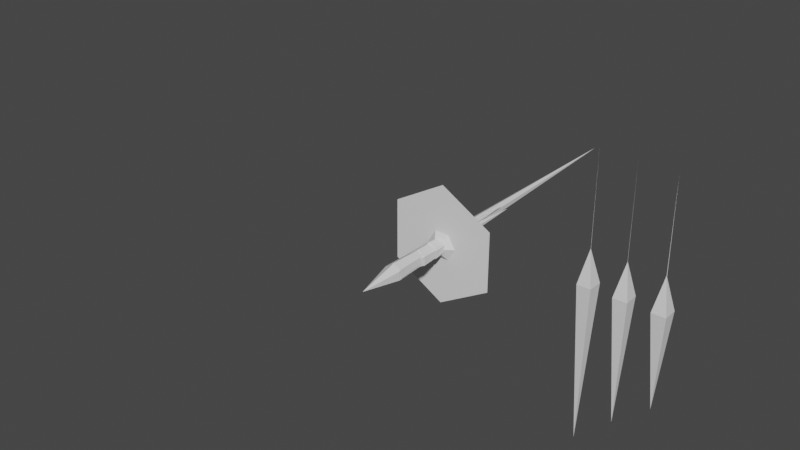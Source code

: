 # Source: Clarity.blend  (saved by Blender 3.6.13; exported with 4.5.12 LTS)
import bpy
from mathutils import Matrix  # noqa: F401  (used for matrix-valued properties, if any)

bpy.ops.wm.read_factory_settings(use_empty=True)
scene = bpy.context.scene
scene.name = 'Scene'

# ---- collections
col_collection = bpy.data.collections.new('Collection'); scene.collection.children.link(col_collection)

# ---- materials (node trees are filled in below, after node groups)
mat_material = bpy.data.materials.new('Material')
mat_material.alpha_threshold = 0.0
mat_material.use_transparent_shadow = False
mat_material.roughness = 0.5
mat_material.line_color = (0.0, 0.0, 0.0, 1.0)
mat_material_001 = bpy.data.materials.new('Material.001')
mat_material_001.alpha_threshold = 0.0
mat_material_001.use_transparent_shadow = False
mat_material_001.roughness = 0.5
mat_material_001.line_color = (0.0, 0.0, 0.0, 1.0)
mat_material_002 = bpy.data.materials.new('Material.002')
mat_material_002.alpha_threshold = 0.0
mat_material_002.use_transparent_shadow = False
mat_material_002.roughness = 0.5
mat_material_002.line_color = (0.0, 0.0, 0.0, 1.0)

# ---- material node trees
mat_material.use_nodes = True; mat_material.node_tree.nodes.clear()
_N = mat_material.node_tree.nodes; _L = mat_material.node_tree.links
n0 = _N.new('ShaderNodeOutputMaterial'); n0.name = 'Material Output'; n0.location = (300, 300)
n1 = _N.new('ShaderNodeBsdfPrincipled'); n1.name = 'Principled BSDF'; n1.location = (10, 300)
n1.distribution = 'GGX'
n1.subsurface_method = 'RANDOM_WALK_SKIN'
n1.inputs[3].default_value = 1.45
n1.inputs[27].default_value = (0.0, 0.0, 0.0, 1.0)
n1.inputs[28].default_value = 1.0
_L.new(n1.outputs[0], n0.inputs[0])
n0.is_active_output = True
mat_material_001.use_nodes = True; mat_material_001.node_tree.nodes.clear()
_N = mat_material_001.node_tree.nodes; _L = mat_material_001.node_tree.links
n0 = _N.new('ShaderNodeOutputMaterial'); n0.name = 'Material Output'; n0.location = (300, 300)
n1 = _N.new('ShaderNodeBsdfPrincipled'); n1.name = 'Principled BSDF'; n1.location = (10, 300)
n1.distribution = 'GGX'
n1.subsurface_method = 'RANDOM_WALK_SKIN'
n1.inputs[3].default_value = 1.45
n1.inputs[27].default_value = (0.0, 0.0, 0.0, 1.0)
n1.inputs[28].default_value = 1.0
_L.new(n1.outputs[0], n0.inputs[0])
n0.is_active_output = True
mat_material_002.use_nodes = True; mat_material_002.node_tree.nodes.clear()
_N = mat_material_002.node_tree.nodes; _L = mat_material_002.node_tree.links
n0 = _N.new('ShaderNodeOutputMaterial'); n0.name = 'Material Output'; n0.location = (300, 300)
n1 = _N.new('ShaderNodeBsdfPrincipled'); n1.name = 'Principled BSDF'; n1.location = (10, 300)
n1.distribution = 'GGX'
n1.subsurface_method = 'RANDOM_WALK_SKIN'
n1.inputs[3].default_value = 1.45
n1.inputs[27].default_value = (0.0, 0.0, 0.0, 1.0)
n1.inputs[28].default_value = 1.0
_L.new(n1.outputs[0], n0.inputs[0])
n0.is_active_output = True

# ---- world
world_world = bpy.data.worlds.new('World'); scene.world = world_world
world_world.use_nodes = True; world_world.node_tree.nodes.clear()
_N = world_world.node_tree.nodes; _L = world_world.node_tree.links
n0 = _N.new('ShaderNodeOutputWorld'); n0.name = 'World Output'; n0.location = (300, 300)
n1 = _N.new('ShaderNodeBackground'); n1.name = 'Background'; n1.location = (10, 300)
n1.inputs[0].default_value = (0.05088, 0.05088, 0.05088, 1.0)
_L.new(n1.outputs[0], n0.inputs[0])
n0.is_active_output = True
world_world.color = (0.05088, 0.05088, 0.05088)
world_world.use_sun_shadow = False
world_world.sun_shadow_jitter_overblur = 0.0

# ---- meshes
me_cube = bpy.data.meshes.new('Cube')
me_cube.from_pydata([(1.913, 3.946, 0.1416), (1.077, 3.522, -0.2043), (1.077, 2.556, -0.4631), (1.913, 2.015, -0.376), (2.75, 2.44, -0.03013), (2.75, 3.406, 0.2287), (0.8781, 1.981, 3.615), (6.572, 7.481, -16.91)], [], [(1, 2, 6), (2, 3, 6), (3, 4, 6), (4, 5, 6), (5, 0, 6), (0, 1, 6), (1, 0, 7), (0, 5, 7), (5, 4, 7), (4, 3, 7), (3, 2, 7), (2, 1, 7)])
_uv = me_cube.uv_layers.new(name='UVMap')
_uv.uv.foreach_set('vector', [0.0, 0.0, 0.0, 0.0, 0.0, 0.0, 0.0, 0.0, 0.0, 0.0, 0.0, 0.0, 0.0, 0.0, 0.0, 0.0, 0.0, 0.0, 0.0, 0.0, 0.0, 0.0, 0.0, 0.0, 0.0, 0.0, 0.0, 0.0, 0.0, 0.0, 0.0, 0.0, 0.0, 0.0, 0.0, 0.0, 0.0, 0.0, 0.0, 0.0, 0.0, 0.0, 0.0, 0.0, 0.0, 0.0, 0.0, 0.0, 0.0, 0.0, 0.0, 0.0, 0.0, 0.0, 0.0, 0.0, 0.0, 0.0, 0.0, 0.0, 0.0, 0.0, 0.0, 0.0, 0.0, 0.0, 0.0, 0.0, 0.0, 0.0, 0.0, 0.0])
me_cube.materials.append(mat_material)
me_cube.use_mirror_vertex_groups = False
me_cube.update()
me_cube_003 = bpy.data.meshes.new('Cube.003')
me_cube_003.from_pydata([(1.863e-09, 1.0, 0.3), (-0.866, 0.5, 0.3), (-0.866, -0.5, 0.3), (1.863e-09, -1.0, 0.3), (0.866, -0.5, 0.3), (0.866, 0.5, 0.3), (3.104e-10, 0.0, 1.3), (0.0, 0.0, -7.0)], [], [(1, 2, 6), (2, 3, 6), (3, 4, 6), (4, 5, 6), (5, 0, 6), (0, 1, 6), (1, 0, 7), (0, 5, 7), (5, 4, 7), (4, 3, 7), (3, 2, 7), (2, 1, 7)])
_uv = me_cube_003.uv_layers.new(name='UVMap')
_uv.uv.foreach_set('vector', [0.0, 0.0, 0.0, 0.0, 0.0, 0.0, 0.0, 0.0, 0.0, 0.0, 0.0, 0.0, 0.0, 0.0, 0.0, 0.0, 0.0, 0.0, 0.0, 0.0, 0.0, 0.0, 0.0, 0.0, 0.0, 0.0, 0.0, 0.0, 0.0, 0.0, 0.0, 0.0, 0.0, 0.0, 0.0, 0.0, 0.0, 0.0, 0.0, 0.0, 0.0, 0.0, 0.0, 0.0, 0.0, 0.0, 0.0, 0.0, 0.0, 0.0, 0.0, 0.0, 0.0, 0.0, 0.0, 0.0, 0.0, 0.0, 0.0, 0.0, 0.0, 0.0, 0.0, 0.0, 0.0, 0.0, 0.0, 0.0, 0.0, 0.0, 0.0, 0.0])
me_cube_003.materials.append(mat_material_001)
me_cube_003.use_mirror_vertex_groups = False
me_cube_003.update()
me_cube_004 = bpy.data.meshes.new('Cube.004')
me_cube_004.from_pydata([(0.1393, 1.0, -0.6818), (-0.7234, 0.5, -0.7573), (-0.7234, -0.5, -0.7573), (0.1393, -1.0, -0.6818), (1.002, -0.5, -0.6064), (1.002, 0.5, -0.6064), (-0.2591, -1.162e-06, 3.872), (3.626, -3.956e-06, -40.53)], [], [(1, 2, 6), (2, 3, 6), (3, 4, 6), (4, 5, 6), (5, 0, 6), (0, 1, 6), (1, 0, 7), (0, 5, 7), (5, 4, 7), (4, 3, 7), (3, 2, 7), (2, 1, 7)])
_uv = me_cube_004.uv_layers.new(name='UVMap')
_uv.uv.foreach_set('vector', [0.0, 0.0, 0.0, 0.0, 0.0, 0.0, 0.0, 0.0, 0.0, 0.0, 0.0, 0.0, 0.0, 0.0, 0.0, 0.0, 0.0, 0.0, 0.0, 0.0, 0.0, 0.0, 0.0, 0.0, 0.0, 0.0, 0.0, 0.0, 0.0, 0.0, 0.0, 0.0, 0.0, 0.0, 0.0, 0.0, 0.0, 0.0, 0.0, 0.0, 0.0, 0.0, 0.0, 0.0, 0.0, 0.0, 0.0, 0.0, 0.0, 0.0, 0.0, 0.0, 0.0, 0.0, 0.0, 0.0, 0.0, 0.0, 0.0, 0.0, 0.0, 0.0, 0.0, 0.0, 0.0, 0.0, 0.0, 0.0, 0.0, 0.0, 0.0, 0.0])
me_cube_004.materials.append(mat_material_002)
me_cube_004.use_mirror_vertex_groups = False
me_cube_004.update()
me_cube_002 = bpy.data.meshes.new('Cube.002')
me_cube_002.from_pydata([(-4.157, 2.4, -0.9364), (0.0001436, 4.8, -0.9364), (4.157, 2.4, -0.9364), (4.157, -2.4, -0.9364), (0.0001438, -4.8, -0.9364), (-4.157, -2.4, -0.9364), (0.0001437, -7.356e-05, 0.6636), (-3.325, 1.92, -0.9364), (0.0001436, 3.84, -0.9364), (3.326, 1.92, -0.9364), (3.326, -1.92, -0.9364), (0.0001438, -3.84, -0.9364), (-3.325, -1.92, -0.9364), (3.464, -2.8, -0.9364), (2.771, -3.2, -0.9364), (2.079, -3.6, -0.9364), (1.386, -4.0, -0.9364), (0.693, -4.4, -0.9364), (2.771, -2.24, -0.9364), (2.217, -2.56, -0.9364), (1.663, -2.88, -0.9364), (1.109, -3.2, -0.9364), (0.5544, -3.52, -0.9364), (-4.157, -1.6, -0.9364), (-4.157, -0.8001, -0.9364), (-4.157, -7.35e-05, -0.9364), (-4.157, 0.7999, -0.9364), (-4.157, 1.6, -0.9364), (-3.325, -1.28, -0.9364), (-3.325, -0.6401, -0.9364), (-3.325, -7.344e-05, -0.9364), (-3.325, 0.6399, -0.9364), (-3.325, 1.28, -0.9364), (-0.6927, -4.4, -0.9364), (-1.385, -4.0, -0.9364), (-2.078, -3.6, -0.9364), (-2.771, -3.2, -0.9364), (-3.464, -2.8, -0.9364), (-0.5541, -3.52, -0.9364), (-1.108, -3.2, -0.9364), (-1.663, -2.88, -0.9364), (-2.217, -2.56, -0.9364), (-2.771, -2.24, -0.9364), (0.693, 4.4, -0.9364), (1.386, 4.0, -0.9364), (2.079, 3.6, -0.9364), (2.771, 3.2, -0.9364), (3.464, 2.8, -0.9364), (0.5544, 3.52, -0.9364), (1.109, 3.2, -0.9364), (1.663, 2.88, -0.9364), (2.217, 2.56, -0.9364), (2.771, 2.24, -0.9364), (4.157, 1.6, -0.9364), (4.157, 0.7999, -0.9364), (4.157, -7.36e-05, -0.9364), (4.157, -0.8001, -0.9364), (4.157, -1.6, -0.9364), (3.326, 1.28, -0.9364), (3.326, 0.6399, -0.9364), (3.326, -7.366e-05, -0.9364), (3.326, -0.6401, -0.9364), (3.326, -1.28, -0.9364), (-3.464, 2.8, -0.9364), (-2.771, 3.2, -0.9364), (-2.078, 3.6, -0.9364), (-1.385, 4.0, -0.9364), (-0.6927, 4.4, -0.9364), (-2.771, 2.24, -0.9364), (-2.217, 2.56, -0.9364), (-1.663, 2.88, -0.9364), (-1.108, 3.2, -0.9364), (-0.5541, 3.52, -0.9364), (-0.1644, -0.2943, 0.6899), (0.1736, -0.2941, 0.6916), (0.3364, -0.001827, 0.6899), (-0.3307, -0.001002, 0.6899), (-0.1636, 0.2877, 0.6899), (0.1725, 0.2917, 0.6899), (-0.1644, -0.2943, 0.5342), (0.1736, -0.2941, 0.5359), (0.3364, -0.001827, 0.5342), (-0.3307, -0.001002, 0.5342), (-0.1636, 0.2877, 0.5342), (0.1725, 0.2917, 0.5342), (0.003947, -0.002406, 0.755), (-0.5944, 1.03, -0.9431), (-1.189, 0.0, -0.9431), (-0.5944, -1.03, -0.9431), (0.5944, -1.03, -0.9431), (1.189, 0.0, -0.9431), (0.5944, 1.03, -0.9431), (1.243e-09, -3.282e-10, -1.813)], [(13, 18), (14, 19), (15, 20), (16, 21), (17, 22), (23, 28), (24, 29), (25, 30), (26, 31), (27, 32), (33, 38), (34, 39), (35, 40), (36, 41), (37, 42), (43, 48), (44, 49), (45, 50), (46, 51), (47, 52), (53, 58), (54, 59), (55, 60), (56, 61), (57, 62), (63, 68), (64, 69), (65, 70), (66, 71), (67, 72), (77, 83)], [(0, 6, 1, 67, 66, 65, 64, 63), (1, 6, 2, 47, 46, 45, 44, 43), (2, 6, 3, 57, 56, 55, 54, 53), (3, 6, 4, 17, 16, 15, 14, 13), (4, 6, 5, 37, 36, 35, 34, 33), (5, 6, 0, 27, 26, 25, 24, 23), (7, 68, 69, 70, 71, 72, 8, 48, 49, 50, 51, 52, 9, 58, 59, 60, 61, 62, 10, 18, 19, 20, 21, 22, 11, 38, 39, 40, 41, 42, 12, 28, 29, 30, 31, 32), (73, 79, 4), (73, 5, 79), (74, 4, 80), (74, 80, 3), (75, 3, 81), (75, 81, 2), (78, 2, 84), (78, 84, 1), (1, 83, 0, 77), (76, 0, 82), (76, 82, 5), (5, 73, 4, 74, 3, 75, 2, 78, 1, 77, 0, 76), (75, 78, 85), (78, 77, 85), (77, 76, 85), (76, 73, 85), (73, 74, 85), (74, 75, 85), (4, 11, 10, 3), (3, 10, 9, 2), (2, 9, 8, 1), (8, 7, 0, 1), (12, 5, 0, 7), (5, 12, 11, 4), (91, 92, 86), (90, 92, 91), (92, 89, 88), (90, 89, 92), (92, 88, 87), (92, 87, 86)])
_uv = me_cube_002.uv_layers.new(name='UVMap')
_uv.uv.foreach_set('vector', [0.25, 0.49, 0.25, 0.25, 0.4578, 0.37, 0.4232, 0.39, 0.3886, 0.41, 0.3539, 0.43, 0.3193, 0.45, 0.2846, 0.47, 0.4578, 0.37, 0.25, 0.25, 0.4578, 0.13, 0.4578, 0.17, 0.4578, 0.21, 0.4578, 0.25, 0.4578, 0.29, 0.4578, 0.33, 0.4578, 0.13, 0.25, 0.25, 0.25, 0.01, 0.2846, 0.03, 0.3193, 0.05, 0.3539, 0.07, 0.3886, 0.09, 0.4232, 0.11, 0.25, 0.01, 0.25, 0.25, 0.04215, 0.13, 0.07679, 0.11, 0.1114, 0.09, 0.1461, 0.07, 0.1807, 0.05, 0.2154, 0.03, 0.04215, 0.13, 0.25, 0.25, 0.04215, 0.37, 0.04215, 0.33, 0.04215, 0.29, 0.04215, 0.25, 0.04215, 0.21, 0.04215, 0.17, 0.04215, 0.37, 0.25, 0.25, 0.25, 0.49, 0.2154, 0.47, 0.1807, 0.45, 0.1461, 0.43, 0.1114, 0.41, 0.07679, 0.39, 0.75, 0.49, 0.7846, 0.47, 0.8193, 0.45, 0.8539, 0.43, 0.8886, 0.41, 0.9232, 0.39, 0.9578, 0.37, 0.9578, 0.33, 0.9578, 0.29, 0.9578, 0.25, 0.9578, 0.21, 0.9578, 0.17, 0.9578, 0.13, 0.9232, 0.11, 0.8886, 0.09, 0.8539, 0.07, 0.8193, 0.05, 0.7846, 0.03, 0.75, 0.01, 0.7154, 0.03, 0.6807, 0.05, 0.6461, 0.07, 0.6114, 0.09, 0.5768, 0.11, 0.5422, 0.13, 0.5422, 0.17, 0.5422, 0.21, 0.5422, 0.25, 0.5422, 0.29, 0.5422, 0.33, 0.5422, 0.37, 0.5768, 0.39, 0.6114, 0.41, 0.6461, 0.43, 0.6807, 0.45, 0.7154, 0.47, 0.0, 0.0, 0.0, 0.0, 0.0, 0.0, 0.0, 0.0, 0.0, 0.0, 0.0, 0.0, 0.0, 0.0, 0.0, 0.0, 0.0, 0.0, 0.0, 0.0, 0.0, 0.0, 0.0, 0.0, 0.0, 0.0, 0.0, 0.0, 0.0, 0.0, 0.0, 0.0, 0.0, 0.0, 0.0, 0.0, 0.0, 0.0, 0.0, 0.0, 0.0, 0.0, 0.0, 0.0, 0.0, 0.0, 0.0, 0.0, 0.0, 0.0, 0.0, 0.0, 0.0, 0.0, 0.0, 0.0, 0.0, 0.0, 0.0, 0.0, 0.0, 0.0, 0.0, 0.0, 0.0, 0.0, 0.0, 0.0, 0.0, 0.0, 0.0, 0.0, 0.0, 0.0, 0.0, 0.0, 0.0, 0.0, 0.0, 0.0, 0.0, 0.0, 0.0, 0.0, 0.0, 0.0, 0.0, 0.0, 0.0, 0.0, 0.0, 0.0, 0.0, 0.0, 0.0, 0.0, 0.0, 0.0, 0.0, 0.0, 0.0, 0.0, 0.0, 0.0, 0.0, 0.0, 0.0, 0.0, 0.0, 0.0, 0.0, 0.0, 0.0, 0.0, 0.0, 0.0, 0.0, 0.0, 0.0, 0.0, 0.0, 0.0, 0.0, 0.0, 0.0, 0.0, 0.0, 0.0, 0.0, 0.0, 0.0, 0.0, 0.0, 0.0, 0.0, 0.0, 0.0, 0.0, 0.0, 0.0, 0.0, 0.0, 0.0, 0.0, 0.0, 0.0, 0.0, 0.0, 0.0, 0.0, 0.0, 0.0, 0.0, 0.0, 0.0, 0.0, 0.0, 0.0, 0.0, 0.0, 0.0, 0.0, 0.0, 0.0, 0.0, 0.0, 0.0, 0.0, 0.0, 0.0, 0.0, 0.0, 0.0, 0.0, 0.0, 0.0, 0.0, 0.0, 0.0, 0.0, 0.0, 0.0, 0.0, 0.0, 0.0, 0.0, 0.0, 0.0, 0.0, 0.0, 0.0, 0.0, 0.0, 0.0, 0.0, 0.0, 0.0, 0.0, 0.0, 0.0, 0.0, 0.0, 0.0, 0.0, 0.0, 0.0, 0.0, 0.0, 0.0, 0.0, 0.0, 0.0])
me_cube_002.update()
me_cube_005 = bpy.data.meshes.new('Cube.005')
me_cube_005.from_pydata([(0.008565, 0.02732, 4.074), (0.8604, 0.8631, 0.2349), (-0.08045, 0.06242, -18.28), (0.8323, -0.8183, 0.2309), (-0.721, 0.8898, 0.2221), (-0.7491, -0.7916, 0.2181), (-0.01178, 0.04452, 14.75), (0.05898, 0.02307, -6.652)], [], [(5, 4, 2), (3, 0, 5), (5, 0, 4), (3, 5, 2), (1, 0, 3), (4, 0, 1), (1, 3, 2), (4, 1, 2), (2, 0, 6, 7)])
_uv = me_cube_005.uv_layers.new(name='UVMap')
_uv.uv.foreach_set('vector', [0.375, 0.0, 0.375, 0.25, 0.375, 0.0, 0.375, 0.75, 0.625, 1.0, 0.375, 1.0, 0.375, 0.0, 0.625, 0.25, 0.375, 0.25, 0.375, 0.75, 0.375, 1.0, 0.375, 0.75, 0.375, 0.5, 0.625, 0.75, 0.375, 0.75, 0.375, 0.25, 0.625, 0.5, 0.375, 0.5, 0.375, 0.5, 0.375, 0.75, 0.375, 0.5, 0.375, 0.25, 0.375, 0.5, 0.375, 0.25, 0.0, 0.0, 0.0, 0.0, 0.0, 0.0, 0.0, 0.0])
me_cube_005.materials.append(mat_material)
me_cube_005.use_mirror_vertex_groups = False
me_cube_005.update()
me_cube_006 = bpy.data.meshes.new('Cube.006')
me_cube_006.from_pydata([(-0.007325, -0.01223, 4.079), (0.7417, 0.8756, 0.2379), (0.0224, 0.05081, -14.37), (0.7891, -0.8054, 0.2272), (-0.8394, 0.8312, 0.2345), (-0.792, -0.8498, 0.2238), (-0.005707, -0.0365, 14.75), (-0.06254, 0.02653, -6.648)], [], [(5, 4, 2), (3, 0, 5), (5, 0, 4), (3, 5, 2), (1, 0, 3), (4, 0, 1), (1, 3, 2), (4, 1, 2), (2, 0, 6, 7)])
_uv = me_cube_006.uv_layers.new(name='UVMap')
_uv.uv.foreach_set('vector', [0.375, 0.0, 0.375, 0.25, 0.375, 0.0, 0.375, 0.75, 0.625, 1.0, 0.375, 1.0, 0.375, 0.0, 0.625, 0.25, 0.375, 0.25, 0.375, 0.75, 0.375, 1.0, 0.375, 0.75, 0.375, 0.5, 0.625, 0.75, 0.375, 0.75, 0.375, 0.25, 0.625, 0.5, 0.375, 0.5, 0.375, 0.5, 0.375, 0.75, 0.375, 0.5, 0.375, 0.25, 0.375, 0.5, 0.375, 0.25, 0.0, 0.0, 0.0, 0.0, 0.0, 0.0, 0.0, 0.0])
me_cube_006.materials.append(mat_material)
me_cube_006.use_mirror_vertex_groups = False
me_cube_006.update()
me_cube_008 = bpy.data.meshes.new('Cube.008')
me_cube_008.from_pydata([(-0.0005685, -0.0201, 4.047), (0.8513, -0.8559, 0.2008), (0.01198, 0.02395, -10.85), (0.8231, 0.8255, 0.1968), (-0.7301, -0.8826, 0.2025), (-0.7583, 0.7988, 0.1985), (-0.004071, -0.01238, 14.36), (0.04904, 0.001793, -1.643)], [], [(5, 2, 4), (3, 5, 0), (5, 4, 0), (3, 2, 5), (1, 3, 0), (4, 1, 0), (1, 2, 3), (4, 2, 1), (2, 0, 6, 7)])
_uv = me_cube_008.uv_layers.new(name='UVMap')
_uv.uv.foreach_set('vector', [0.375, 0.0, 0.375, 0.0, 0.375, 0.25, 0.375, 0.75, 0.375, 1.0, 0.625, 1.0, 0.375, 0.0, 0.375, 0.25, 0.625, 0.25, 0.375, 0.75, 0.375, 0.75, 0.375, 1.0, 0.375, 0.5, 0.375, 0.75, 0.625, 0.75, 0.375, 0.25, 0.375, 0.5, 0.625, 0.5, 0.375, 0.5, 0.375, 0.5, 0.375, 0.75, 0.375, 0.25, 0.375, 0.25, 0.375, 0.5, 0.0, 0.0, 0.0, 0.0, 0.0, 0.0, 0.0, 0.0])
me_cube_008.materials.append(mat_material)
me_cube_008.use_mirror_vertex_groups = False
me_cube_008.update()
me_cube_009 = bpy.data.meshes.new('Cube.009')
me_cube_009.from_pydata([(2.057, -2.111, -0.3174), (1.22, -2.652, -0.4045), (1.22, -3.618, -0.1457), (2.057, -4.043, 0.2002), (2.893, -3.502, 0.2873), (2.893, -2.536, 0.02848), (1.021, -2.077, 3.673), (4.904, -5.827, -10.32)], [], [(1, 6, 0), (0, 6, 5), (5, 6, 4), (4, 6, 3), (3, 6, 2), (2, 6, 1), (1, 7, 2), (2, 7, 3), (3, 7, 4), (4, 7, 5), (5, 7, 0), (0, 7, 1)])
_uv = me_cube_009.uv_layers.new(name='UVMap')
_uv.uv.foreach_set('vector', [0.0, 0.0, 0.0, 0.0, 0.0, 0.0, 0.0, 0.0, 0.0, 0.0, 0.0, 0.0, 0.0, 0.0, 0.0, 0.0, 0.0, 0.0, 0.0, 0.0, 0.0, 0.0, 0.0, 0.0, 0.0, 0.0, 0.0, 0.0, 0.0, 0.0, 0.0, 0.0, 0.0, 0.0, 0.0, 0.0, 0.0, 0.0, 0.0, 0.0, 0.0, 0.0, 0.0, 0.0, 0.0, 0.0, 0.0, 0.0, 0.0, 0.0, 0.0, 0.0, 0.0, 0.0, 0.0, 0.0, 0.0, 0.0, 0.0, 0.0, 0.0, 0.0, 0.0, 0.0, 0.0, 0.0, 0.0, 0.0, 0.0, 0.0, 0.0, 0.0])
me_cube_009.materials.append(mat_material)
me_cube_009.use_mirror_vertex_groups = False
me_cube_009.update()
me_cube_010 = bpy.data.meshes.new('Cube.010')
me_cube_010.from_pydata([(3.914, 1.0, -0.04685), (3.077, 0.5, -0.271), (3.077, -0.5, -0.271), (3.914, -1.0, -0.04685), (4.75, -0.5, 0.1773), (4.75, 0.5, 0.1773), (2.878, 2.773e-08, 3.817), (7.796, -6.552e-08, -14.54)], [], [(1, 2, 6), (2, 3, 6), (3, 4, 6), (4, 5, 6), (5, 0, 6), (0, 1, 6), (1, 0, 7), (0, 5, 7), (5, 4, 7), (4, 3, 7), (3, 2, 7), (2, 1, 7)])
_uv = me_cube_010.uv_layers.new(name='UVMap')
_uv.uv.foreach_set('vector', [0.0, 0.0, 0.0, 0.0, 0.0, 0.0, 0.0, 0.0, 0.0, 0.0, 0.0, 0.0, 0.0, 0.0, 0.0, 0.0, 0.0, 0.0, 0.0, 0.0, 0.0, 0.0, 0.0, 0.0, 0.0, 0.0, 0.0, 0.0, 0.0, 0.0, 0.0, 0.0, 0.0, 0.0, 0.0, 0.0, 0.0, 0.0, 0.0, 0.0, 0.0, 0.0, 0.0, 0.0, 0.0, 0.0, 0.0, 0.0, 0.0, 0.0, 0.0, 0.0, 0.0, 0.0, 0.0, 0.0, 0.0, 0.0, 0.0, 0.0, 0.0, 0.0, 0.0, 0.0, 0.0, 0.0, 0.0, 0.0, 0.0, 0.0, 0.0, 0.0])
me_cube_010.materials.append(mat_material)
me_cube_010.use_mirror_vertex_groups = False
me_cube_010.update()
me_cube_011 = bpy.data.meshes.new('Cube.011')
me_cube_011.from_pydata([(-1.912, 3.848, 0.1416), (-2.749, 3.307, 0.2287), (-2.749, 2.341, -0.03013), (-1.912, 1.916, -0.376), (-1.076, 2.457, -0.4631), (-1.076, 3.423, -0.2043), (-0.8768, 1.882, 3.615), (-6.571, 7.382, -16.91)], [], [(1, 2, 6), (2, 3, 6), (3, 4, 6), (4, 5, 6), (5, 0, 6), (0, 1, 6), (1, 0, 7), (0, 5, 7), (5, 4, 7), (4, 3, 7), (3, 2, 7), (2, 1, 7)])
_uv = me_cube_011.uv_layers.new(name='UVMap')
_uv.uv.foreach_set('vector', [0.0, 0.0, 0.0, 0.0, 0.0, 0.0, 0.0, 0.0, 0.0, 0.0, 0.0, 0.0, 0.0, 0.0, 0.0, 0.0, 0.0, 0.0, 0.0, 0.0, 0.0, 0.0, 0.0, 0.0, 0.0, 0.0, 0.0, 0.0, 0.0, 0.0, 0.0, 0.0, 0.0, 0.0, 0.0, 0.0, 0.0, 0.0, 0.0, 0.0, 0.0, 0.0, 0.0, 0.0, 0.0, 0.0, 0.0, 0.0, 0.0, 0.0, 0.0, 0.0, 0.0, 0.0, 0.0, 0.0, 0.0, 0.0, 0.0, 0.0, 0.0, 0.0, 0.0, 0.0, 0.0, 0.0, 0.0, 0.0, 0.0, 0.0, 0.0, 0.0])
me_cube_011.materials.append(mat_material)
me_cube_011.use_mirror_vertex_groups = False
me_cube_011.update()
me_cube_012 = bpy.data.meshes.new('Cube.012')
me_cube_012.from_pydata([(-2.057, -2.071, -0.3174), (-2.893, -2.496, 0.02848), (-2.893, -3.462, 0.2873), (-2.057, -4.003, 0.2002), (-1.22, -3.578, -0.1457), (-1.22, -2.612, -0.4045), (-1.021, -2.037, 3.673), (-4.904, -5.787, -10.32)], [], [(1, 6, 0), (0, 6, 5), (5, 6, 4), (4, 6, 3), (3, 6, 2), (2, 6, 1), (1, 7, 2), (2, 7, 3), (3, 7, 4), (4, 7, 5), (5, 7, 0), (0, 7, 1)])
_uv = me_cube_012.uv_layers.new(name='UVMap')
_uv.uv.foreach_set('vector', [0.0, 0.0, 0.0, 0.0, 0.0, 0.0, 0.0, 0.0, 0.0, 0.0, 0.0, 0.0, 0.0, 0.0, 0.0, 0.0, 0.0, 0.0, 0.0, 0.0, 0.0, 0.0, 0.0, 0.0, 0.0, 0.0, 0.0, 0.0, 0.0, 0.0, 0.0, 0.0, 0.0, 0.0, 0.0, 0.0, 0.0, 0.0, 0.0, 0.0, 0.0, 0.0, 0.0, 0.0, 0.0, 0.0, 0.0, 0.0, 0.0, 0.0, 0.0, 0.0, 0.0, 0.0, 0.0, 0.0, 0.0, 0.0, 0.0, 0.0, 0.0, 0.0, 0.0, 0.0, 0.0, 0.0, 0.0, 0.0, 0.0, 0.0, 0.0, 0.0])
me_cube_012.materials.append(mat_material)
me_cube_012.use_mirror_vertex_groups = False
me_cube_012.update()
me_cube_013 = bpy.data.meshes.new('Cube.013')
me_cube_013.from_pydata([(-3.958, 1.0, -0.04685), (-4.795, 0.5, 0.1773), (-4.795, -0.5, 0.1773), (-3.958, -1.0, -0.04685), (-3.122, -0.5, -0.271), (-3.122, 0.5, -0.271), (-2.923, 2.775e-08, 3.817), (-7.841, -6.55e-08, -14.54)], [], [(1, 2, 6), (2, 3, 6), (3, 4, 6), (4, 5, 6), (5, 0, 6), (0, 1, 6), (1, 0, 7), (0, 5, 7), (5, 4, 7), (4, 3, 7), (3, 2, 7), (2, 1, 7)])
_uv = me_cube_013.uv_layers.new(name='UVMap')
_uv.uv.foreach_set('vector', [0.0, 0.0, 0.0, 0.0, 0.0, 0.0, 0.0, 0.0, 0.0, 0.0, 0.0, 0.0, 0.0, 0.0, 0.0, 0.0, 0.0, 0.0, 0.0, 0.0, 0.0, 0.0, 0.0, 0.0, 0.0, 0.0, 0.0, 0.0, 0.0, 0.0, 0.0, 0.0, 0.0, 0.0, 0.0, 0.0, 0.0, 0.0, 0.0, 0.0, 0.0, 0.0, 0.0, 0.0, 0.0, 0.0, 0.0, 0.0, 0.0, 0.0, 0.0, 0.0, 0.0, 0.0, 0.0, 0.0, 0.0, 0.0, 0.0, 0.0, 0.0, 0.0, 0.0, 0.0, 0.0, 0.0, 0.0, 0.0, 0.0, 0.0, 0.0, 0.0])
me_cube_013.materials.append(mat_material)
me_cube_013.use_mirror_vertex_groups = False
me_cube_013.update()
arm_armature_001 = bpy.data.armatures.new('Armature.001')  # bones are not reproduced

# ---- objects
ob_backleft = bpy.data.objects.new('BackLeft', me_cube)
ob_center = bpy.data.objects.new('Center', me_cube_003)
ob_arm = bpy.data.objects.new('Arm', me_cube_004)
ob_hat = bpy.data.objects.new('Hat', me_cube_002)
ob_longshard = bpy.data.objects.new('LongShard', me_cube_005)
ob_mediumshard = bpy.data.objects.new('MediumShard', me_cube_006)
ob_shortshard = bpy.data.objects.new('ShortShard', me_cube_008)
ob_frontleft = bpy.data.objects.new('FrontLeft', me_cube_009)
ob_middleleft = bpy.data.objects.new('MiddleLeft', me_cube_010)
ob_backright = bpy.data.objects.new('BackRight', me_cube_011)
ob_frontright = bpy.data.objects.new('FrontRight', me_cube_012)
ob_middleright = bpy.data.objects.new('MiddleRight', me_cube_013)
ob_armature = bpy.data.objects.new('Armature', arm_armature_001)

# ---- transforms, parenting, visibility, modifiers, constraints
ob_backleft.parent = ob_armature
ob_backleft.matrix_parent_inverse = Matrix(((-0.9671, -0.008599, -0.2542, 1.822), (0.2415, 0.2829, -0.9283, -11.36), (0.0799, -0.9591, -0.2715, 2.621), (-0.0, 0.0, 0.0, 1.0)))
ob_backleft.location = (0.0, 0.0, 0.0)
ob_backleft.lock_rotations_4d = False
ob_backleft.empty_display_type = 'ARROWS'
ob_backleft.lineart.crease_threshold = 0.0
ob_center.parent = ob_armature
ob_center.matrix_parent_inverse = Matrix(((1.0, 2.384e-07, -0.0, 0.02107), (-2.842e-14, 1.192e-07, 1.0, -11.03), (2.384e-07, -1.0, 0.0, -0.08476), (-0.0, 0.0, -0.0, 1.0)))
ob_center.location = (0.0, 0.0, 10.0)
ob_center.lock_rotations_4d = False
ob_center.empty_display_type = 'ARROWS'
ob_center.lineart.crease_threshold = 0.0
ob_arm.parent = ob_armature
ob_arm.matrix_parent_inverse = Matrix(((-0.5529, 2.634e-07, 0.8333, -9.481), (-0.8333, 1.699e-08, -0.5529, -10.54), (-1.598e-07, -1.0, 9.086e-08, -1.408e-06), (0.0, 0.0, -0.0, 1.0)))
ob_arm.location = (-5.0, 0.0, 8.194)
ob_arm.rotation_euler = (4.97e-09, 1.047, -1.217e-16)
ob_arm.lock_rotations_4d = False
ob_arm.empty_display_type = 'ARROWS'
ob_arm.lineart.crease_threshold = 0.0
ob_hat.parent = ob_armature
ob_hat.matrix_parent_inverse = Matrix(((1.0, 2.384e-07, -0.0, 0.02107), (-2.842e-14, 1.192e-07, 1.0, -15.52), (2.384e-07, -1.0, 0.0, -0.08476), (-0.0, 0.0, -0.0, 1.0)))
ob_hat.location = (0.0, 0.0, 14.5)
ob_hat.scale = (1.43, 1.43, 1.43)
ob_hat.instance_type = 'FACES'
ob_longshard.location = (16.0, 0.0, 0.0)
ob_longshard.lock_rotations_4d = False
ob_longshard.empty_display_type = 'ARROWS'
ob_longshard.lineart.crease_threshold = 0.0
ob_mediumshard.location = (20.0, 0.0, 0.0)
ob_mediumshard.lock_rotations_4d = False
ob_mediumshard.empty_display_type = 'ARROWS'
ob_mediumshard.lineart.crease_threshold = 0.0
ob_shortshard.location = (24.0, 0.0, 0.0)
ob_shortshard.lock_rotations_4d = False
ob_shortshard.empty_display_type = 'ARROWS'
ob_shortshard.lineart.crease_threshold = 0.0
ob_frontleft.parent = ob_armature
ob_frontleft.matrix_parent_inverse = Matrix(((-0.965, 0.004051, -0.2624, 1.966), (0.2534, -0.245, -0.9358, -5.619), (-0.06808, -0.9695, 0.2354, -2.784), (0.0, 0.0, 0.0, 1.0)))
ob_frontleft.location = (0.0, 0.0, 0.0)
ob_frontleft.lock_rotations_4d = False
ob_frontleft.empty_display_type = 'ARROWS'
ob_frontleft.lineart.crease_threshold = 0.0
ob_middleleft.parent = ob_armature
ob_middleleft.matrix_parent_inverse = Matrix(((-0.9576, 0.009274, -0.2879, 3.784), (0.2879, 0.003833, -0.9577, -7.415), (-0.007778, -0.9999, -0.00634, 0.03834), (-0.0, 0.0, 0.0, 1.0)))
ob_middleleft.location = (0.0, 0.0, 0.0)
ob_middleleft.lock_rotations_4d = False
ob_middleleft.empty_display_type = 'ARROWS'
ob_middleleft.lineart.crease_threshold = 0.0
ob_backright.parent = ob_armature
ob_backright.matrix_parent_inverse = Matrix(((-0.9671, 0.008599, 0.2542, -1.822), (-0.2415, 0.2829, -0.9283, -11.36), (-0.0799, -0.9591, -0.2715, 2.621), (-0.0, 0.0, -0.0, 1.0)))
ob_backright.location = (0.0, 0.0, 0.0)
ob_backright.lock_rotations_4d = False
ob_backright.empty_display_type = 'ARROWS'
ob_backright.lineart.crease_threshold = 0.0
ob_frontright.parent = ob_armature
ob_frontright.matrix_parent_inverse = Matrix(((-0.965, -0.004051, 0.2624, -1.966), (-0.2534, -0.245, -0.9358, -5.619), (0.06808, -0.9695, 0.2354, -2.784), (-0.0, 0.0, -0.0, 1.0)))
ob_frontright.location = (0.0, 0.0, 0.0)
ob_frontright.lock_rotations_4d = False
ob_frontright.empty_display_type = 'ARROWS'
ob_frontright.lineart.crease_threshold = 0.0
ob_middleright.parent = ob_armature
ob_middleright.matrix_parent_inverse = Matrix(((-0.9576, -0.009274, 0.2879, -3.784), (-0.2879, 0.003833, -0.9577, -7.415), (0.007778, -0.9999, -0.00634, 0.03834), (0.0, 0.0, -0.0, 1.0)))
ob_middleright.location = (0.0, 0.0, 0.0)
ob_middleright.lock_rotations_4d = False
ob_middleright.empty_display_type = 'ARROWS'
ob_middleright.lineart.crease_threshold = 0.0
ob_armature.location = (0.0, 0.0, 0.0)

# ---- collection membership
col_collection.objects.link(ob_backleft)
col_collection.objects.link(ob_center)
col_collection.objects.link(ob_arm)
col_collection.objects.link(ob_hat)
col_collection.objects.link(ob_longshard)
col_collection.objects.link(ob_mediumshard)
col_collection.objects.link(ob_shortshard)
col_collection.objects.link(ob_frontleft)
col_collection.objects.link(ob_middleleft)
col_collection.objects.link(ob_backright)
col_collection.objects.link(ob_frontright)
col_collection.objects.link(ob_middleright)
col_collection.objects.link(ob_armature)

# ---- scene / render settings (as saved in the file)
scene.frame_start = 1; scene.frame_end = 560; scene.frame_set(0)
scene.render.engine = 'BLENDER_EEVEE_NEXT'
scene.render.fps = 60
scene.cycles.sampling_pattern = 'TABULATED_SOBOL'
scene.view_settings.view_transform = 'Filmic'
bpy.context.view_layer.update()

# ---- added for rendering (the .blend has no active camera and no usable light): camera, sun
cam_auto = bpy.data.cameras.new('AutoCamera')
cam_auto.lens = 50.0
cam_auto.sensor_width = 36.0
cam_auto.clip_end = 1217.07
ob_auto_camera = bpy.data.objects.new('AutoCamera', cam_auto)
scene.collection.objects.link(ob_auto_camera)
ob_auto_camera.location = (61.5439, -82.9104, 54.1286)
ob_auto_camera.rotation_euler = (1.09748, -7.21219e-08, 0.694738)
scene.camera = ob_auto_camera
light_auto_sun = bpy.data.lights.new('AutoSun', 'SUN')
light_auto_sun.energy = 3.0
light_auto_sun.angle = 0.0523599
ob_auto_sun = bpy.data.objects.new('AutoSun', light_auto_sun)
scene.collection.objects.link(ob_auto_sun)
ob_auto_sun.rotation_euler = (0.872665, 0.174533, 0.523599)
bpy.context.view_layer.update()
